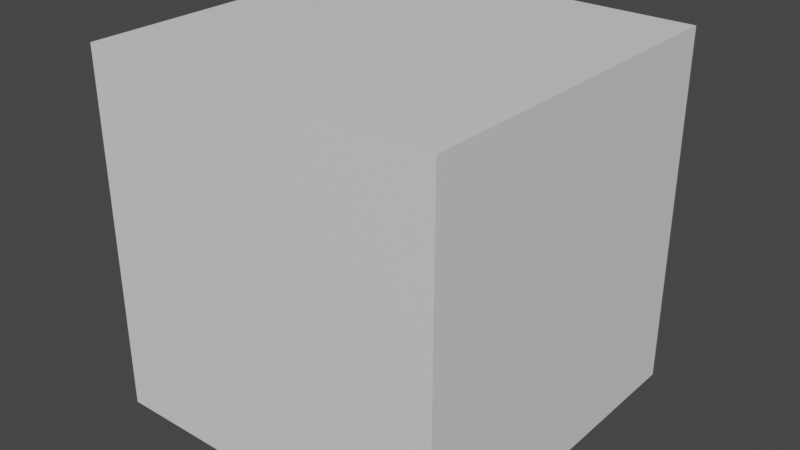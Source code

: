 # Source: demo_cube.blend  (saved by Blender 3.6.11; exported with 4.5.12 LTS)
import bpy
from mathutils import Matrix  # noqa: F401  (used for matrix-valued properties, if any)

bpy.ops.wm.read_factory_settings(use_empty=True)
scene = bpy.context.scene
scene.name = 'Scene'

# ---- collections
col_collection = bpy.data.collections.new('Collection'); scene.collection.children.link(col_collection)

# ---- materials (node trees are filled in below, after node groups)
mat_material = bpy.data.materials.new('Material')
mat_material.alpha_threshold = 0.0
mat_material.use_transparent_shadow = False
mat_material.roughness = 0.5
mat_material.line_color = (0.0, 0.0, 0.0, 1.0)

# ---- material node trees
mat_material.use_nodes = True; mat_material.node_tree.nodes.clear()
_N = mat_material.node_tree.nodes; _L = mat_material.node_tree.links
n0 = _N.new('ShaderNodeOutputMaterial'); n0.name = 'Material Output'; n0.location = (300, 300)
n1 = _N.new('ShaderNodeBsdfPrincipled'); n1.name = 'Principled BSDF'; n1.location = (10, 300)
n1.distribution = 'GGX'
n1.subsurface_method = 'RANDOM_WALK_SKIN'
n1.inputs[3].default_value = 1.45
n1.inputs[27].default_value = (0.0, 0.0, 0.0, 1.0)
n1.inputs[28].default_value = 1.0
_L.new(n1.outputs[0], n0.inputs[0])
n0.is_active_output = True

# ---- world
world_world = bpy.data.worlds.new('World'); scene.world = world_world
world_world.use_nodes = True; world_world.node_tree.nodes.clear()
_N = world_world.node_tree.nodes; _L = world_world.node_tree.links
n0 = _N.new('ShaderNodeOutputWorld'); n0.name = 'World Output'; n0.location = (300, 300)
n1 = _N.new('ShaderNodeBackground'); n1.name = 'Background'; n1.location = (10, 300)
n1.inputs[0].default_value = (0.05088, 0.05088, 0.05088, 1.0)
_L.new(n1.outputs[0], n0.inputs[0])
n0.is_active_output = True
world_world.color = (0.05088, 0.05088, 0.05088)
world_world.use_sun_shadow = False
world_world.sun_shadow_jitter_overblur = 0.0

# ---- meshes
me_cube = bpy.data.meshes.new('Cube')
me_cube.from_pydata([(1.0, 1.0, 1.0), (1.0, 1.0, -1.0), (1.0, -1.0, 1.0), (1.0, -1.0, -1.0), (-1.0, 1.0, 1.0), (-1.0, 1.0, -1.0), (-1.0, -1.0, 1.0), (-1.0, -1.0, -1.0)], [], [(0, 4, 6, 2), (3, 2, 6, 7), (7, 6, 4, 5), (5, 1, 3, 7), (1, 0, 2, 3), (5, 4, 0, 1)])
_uv = me_cube.uv_layers.new(name='UVMap')
_uv.uv.foreach_set('vector', [0.625, 0.5, 0.875, 0.5, 0.875, 0.75, 0.625, 0.75, 0.375, 0.75, 0.625, 0.75, 0.625, 1.0, 0.375, 1.0, 0.375, 0.0, 0.625, 0.0, 0.625, 0.25, 0.375, 0.25, 0.125, 0.5, 0.375, 0.5, 0.375, 0.75, 0.125, 0.75, 0.375, 0.5, 0.625, 0.5, 0.625, 0.75, 0.375, 0.75, 0.375, 0.25, 0.625, 0.25, 0.625, 0.5, 0.375, 0.5])
me_cube.materials.append(mat_material)
me_cube.use_mirror_vertex_groups = False
me_cube.update()
arm_armature = bpy.data.armatures.new('Armature')  # bones are not reproduced

# ---- objects
ob_cube = bpy.data.objects.new('Cube', me_cube)
ob_armature = bpy.data.objects.new('Armature', arm_armature)

# ---- transforms, parenting, visibility, modifiers, constraints
ob_cube.parent = ob_armature
ob_cube.location = (0.0, 0.0, 0.0)
ob_cube.lock_rotations_4d = False
ob_cube.empty_display_type = 'ARROWS'
ob_cube.lineart.crease_threshold = 0.0
_vg = ob_cube.vertex_groups.new(name='Bone')
ob_armature.location = (0.0, 0.0, 0.0)

# ---- collection membership
col_collection.objects.link(ob_cube)
col_collection.objects.link(ob_armature)

# ---- scene / render settings (as saved in the file)
scene.frame_start = 1; scene.frame_end = 250; scene.frame_set(1)
scene.render.engine = 'BLENDER_EEVEE_NEXT'
scene.cycles.sampling_pattern = 'TABULATED_SOBOL'
scene.view_settings.view_transform = 'Filmic'
bpy.context.view_layer.update()

# ---- added for rendering (the .blend has no active camera and no usable light): camera, sun
cam_auto = bpy.data.cameras.new('AutoCamera')
cam_auto.lens = 50.0
cam_auto.sensor_width = 36.0
cam_auto.clip_end = 1000.0
ob_auto_camera = bpy.data.objects.new('AutoCamera', cam_auto)
scene.collection.objects.link(ob_auto_camera)
ob_auto_camera.location = (3.20507, -3.84609, 2.56406)
ob_auto_camera.rotation_euler = (1.09748, -7.21219e-08, 0.694738)
scene.camera = ob_auto_camera
light_auto_sun = bpy.data.lights.new('AutoSun', 'SUN')
light_auto_sun.energy = 3.0
light_auto_sun.angle = 0.0523599
ob_auto_sun = bpy.data.objects.new('AutoSun', light_auto_sun)
scene.collection.objects.link(ob_auto_sun)
ob_auto_sun.rotation_euler = (0.872665, 0.174533, 0.523599)
bpy.context.view_layer.update()
